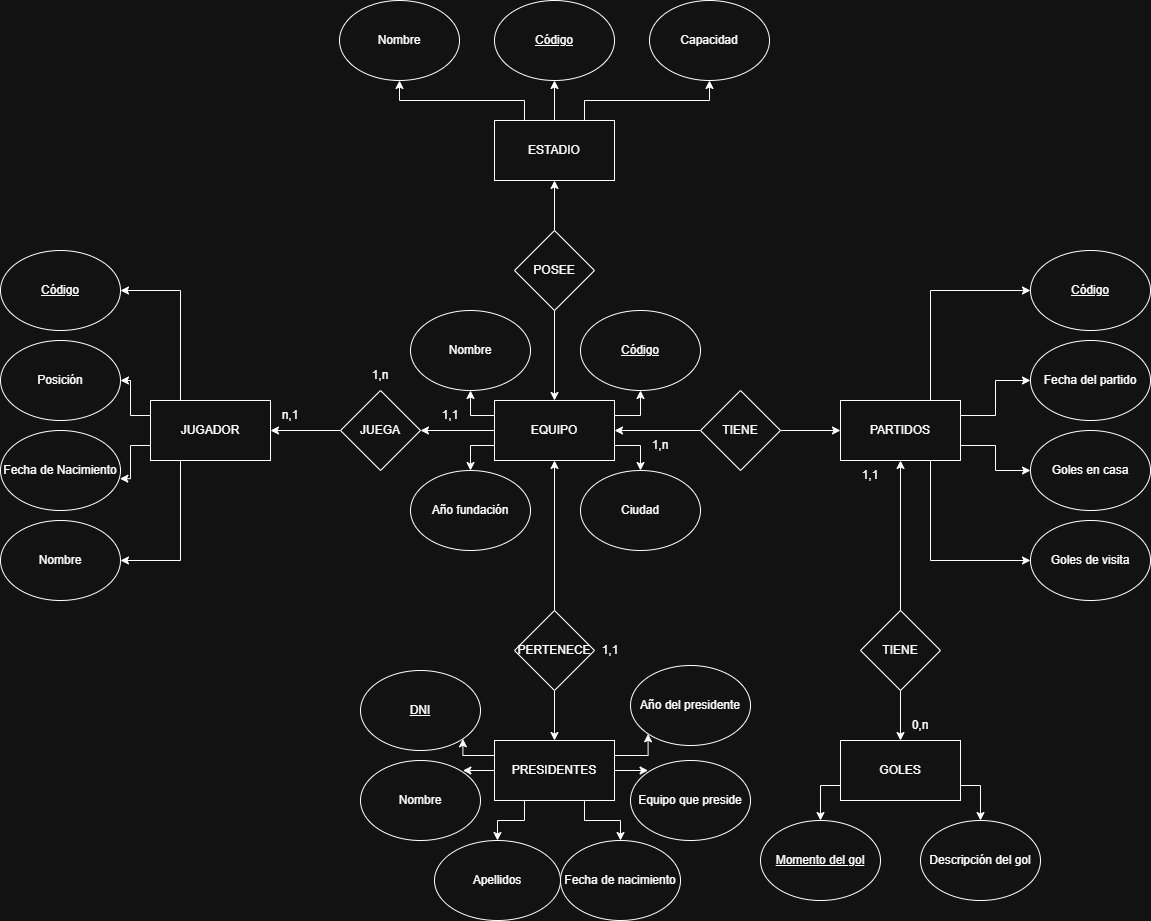

The diagram above was exported from draw.io. Its source (the exported page's mxGraphModel, read from the mxfile embedded in the PNG):
<mxGraphModel dx="3827" dy="2291" grid="1" gridSize="10" guides="1" tooltips="1" connect="1" arrows="1" fold="1" page="1" pageScale="1" pageWidth="827" pageHeight="1169" math="0" shadow="0">
  <root>
    <mxCell id="0" />
    <mxCell id="1" parent="0" />
    <mxCell id="ovyJ7wGblwacoTVMloV3-34" style="edgeStyle=orthogonalEdgeStyle;rounded=0;orthogonalLoop=1;jettySize=auto;html=1;exitX=0;exitY=0.5;exitDx=0;exitDy=0;entryX=1;entryY=0.5;entryDx=0;entryDy=0;" parent="1" source="ovyJ7wGblwacoTVMloV3-1" target="ovyJ7wGblwacoTVMloV3-2" edge="1">
      <mxGeometry relative="1" as="geometry" />
    </mxCell>
    <mxCell id="ovyJ7wGblwacoTVMloV3-41" style="edgeStyle=orthogonalEdgeStyle;rounded=0;orthogonalLoop=1;jettySize=auto;html=1;exitX=0;exitY=0.25;exitDx=0;exitDy=0;entryX=0.5;entryY=1;entryDx=0;entryDy=0;" parent="1" source="ovyJ7wGblwacoTVMloV3-1" target="ovyJ7wGblwacoTVMloV3-36" edge="1">
      <mxGeometry relative="1" as="geometry" />
    </mxCell>
    <mxCell id="ovyJ7wGblwacoTVMloV3-42" style="edgeStyle=orthogonalEdgeStyle;rounded=0;orthogonalLoop=1;jettySize=auto;html=1;exitX=0;exitY=0.75;exitDx=0;exitDy=0;entryX=0.5;entryY=0;entryDx=0;entryDy=0;" parent="1" source="ovyJ7wGblwacoTVMloV3-1" target="ovyJ7wGblwacoTVMloV3-38" edge="1">
      <mxGeometry relative="1" as="geometry" />
    </mxCell>
    <mxCell id="ovyJ7wGblwacoTVMloV3-43" style="edgeStyle=orthogonalEdgeStyle;rounded=0;orthogonalLoop=1;jettySize=auto;html=1;exitX=1;exitY=0.75;exitDx=0;exitDy=0;entryX=0.5;entryY=0;entryDx=0;entryDy=0;" parent="1" source="ovyJ7wGblwacoTVMloV3-1" target="ovyJ7wGblwacoTVMloV3-37" edge="1">
      <mxGeometry relative="1" as="geometry" />
    </mxCell>
    <mxCell id="ovyJ7wGblwacoTVMloV3-44" style="edgeStyle=orthogonalEdgeStyle;rounded=0;orthogonalLoop=1;jettySize=auto;html=1;exitX=1;exitY=0.25;exitDx=0;exitDy=0;entryX=0.5;entryY=1;entryDx=0;entryDy=0;" parent="1" source="ovyJ7wGblwacoTVMloV3-1" target="ovyJ7wGblwacoTVMloV3-39" edge="1">
      <mxGeometry relative="1" as="geometry" />
    </mxCell>
    <mxCell id="ovyJ7wGblwacoTVMloV3-1" value="EQUIPO" style="rounded=0;whiteSpace=wrap;html=1;" parent="1" vertex="1">
      <mxGeometry x="354" y="150" width="120" height="60" as="geometry" />
    </mxCell>
    <mxCell id="ovyJ7wGblwacoTVMloV3-35" style="edgeStyle=orthogonalEdgeStyle;rounded=0;orthogonalLoop=1;jettySize=auto;html=1;exitX=0;exitY=0.5;exitDx=0;exitDy=0;entryX=1;entryY=0.5;entryDx=0;entryDy=0;" parent="1" source="ovyJ7wGblwacoTVMloV3-2" target="ovyJ7wGblwacoTVMloV3-8" edge="1">
      <mxGeometry relative="1" as="geometry" />
    </mxCell>
    <mxCell id="ovyJ7wGblwacoTVMloV3-2" value="JUEGA" style="rhombus;whiteSpace=wrap;html=1;" parent="1" vertex="1">
      <mxGeometry x="200" y="140" width="80" height="80" as="geometry" />
    </mxCell>
    <mxCell id="ovyJ7wGblwacoTVMloV3-3" value="&lt;u&gt;Código&lt;/u&gt;" style="ellipse;whiteSpace=wrap;html=1;" parent="1" vertex="1">
      <mxGeometry x="354" y="-250" width="120" height="80" as="geometry" />
    </mxCell>
    <mxCell id="ovyJ7wGblwacoTVMloV3-76" style="edgeStyle=orthogonalEdgeStyle;rounded=0;orthogonalLoop=1;jettySize=auto;html=1;exitX=0.25;exitY=1;exitDx=0;exitDy=0;entryX=0.5;entryY=0;entryDx=0;entryDy=0;" parent="1" source="ovyJ7wGblwacoTVMloV3-5" target="ovyJ7wGblwacoTVMloV3-75" edge="1">
      <mxGeometry relative="1" as="geometry" />
    </mxCell>
    <mxCell id="ovyJ7wGblwacoTVMloV3-77" style="edgeStyle=orthogonalEdgeStyle;rounded=0;orthogonalLoop=1;jettySize=auto;html=1;exitX=0.75;exitY=1;exitDx=0;exitDy=0;entryX=0.5;entryY=0;entryDx=0;entryDy=0;" parent="1" source="ovyJ7wGblwacoTVMloV3-5" target="ovyJ7wGblwacoTVMloV3-72" edge="1">
      <mxGeometry relative="1" as="geometry" />
    </mxCell>
    <mxCell id="ovyJ7wGblwacoTVMloV3-79" style="edgeStyle=orthogonalEdgeStyle;rounded=0;orthogonalLoop=1;jettySize=auto;html=1;exitX=1;exitY=0.25;exitDx=0;exitDy=0;entryX=0;entryY=1;entryDx=0;entryDy=0;" parent="1" source="ovyJ7wGblwacoTVMloV3-5" target="ovyJ7wGblwacoTVMloV3-73" edge="1">
      <mxGeometry relative="1" as="geometry" />
    </mxCell>
    <mxCell id="ovyJ7wGblwacoTVMloV3-80" style="edgeStyle=orthogonalEdgeStyle;rounded=0;orthogonalLoop=1;jettySize=auto;html=1;exitX=1;exitY=0.5;exitDx=0;exitDy=0;entryX=0;entryY=0;entryDx=0;entryDy=0;" parent="1" source="ovyJ7wGblwacoTVMloV3-5" target="ovyJ7wGblwacoTVMloV3-74" edge="1">
      <mxGeometry relative="1" as="geometry" />
    </mxCell>
    <mxCell id="ovyJ7wGblwacoTVMloV3-81" style="edgeStyle=orthogonalEdgeStyle;rounded=0;orthogonalLoop=1;jettySize=auto;html=1;exitX=0;exitY=0.5;exitDx=0;exitDy=0;entryX=1;entryY=0;entryDx=0;entryDy=0;" parent="1" source="ovyJ7wGblwacoTVMloV3-5" target="ovyJ7wGblwacoTVMloV3-71" edge="1">
      <mxGeometry relative="1" as="geometry" />
    </mxCell>
    <mxCell id="ovyJ7wGblwacoTVMloV3-82" style="edgeStyle=orthogonalEdgeStyle;rounded=0;orthogonalLoop=1;jettySize=auto;html=1;exitX=0;exitY=0.25;exitDx=0;exitDy=0;entryX=1;entryY=1;entryDx=0;entryDy=0;" parent="1" source="ovyJ7wGblwacoTVMloV3-5" target="ovyJ7wGblwacoTVMloV3-16" edge="1">
      <mxGeometry relative="1" as="geometry" />
    </mxCell>
    <mxCell id="ovyJ7wGblwacoTVMloV3-5" value="PRESIDENTES" style="rounded=0;whiteSpace=wrap;html=1;" parent="1" vertex="1">
      <mxGeometry x="354" y="490" width="120" height="60" as="geometry" />
    </mxCell>
    <mxCell id="ovyJ7wGblwacoTVMloV3-62" style="edgeStyle=orthogonalEdgeStyle;rounded=0;orthogonalLoop=1;jettySize=auto;html=1;exitX=0.75;exitY=0;exitDx=0;exitDy=0;entryX=0;entryY=0.5;entryDx=0;entryDy=0;" parent="1" source="ovyJ7wGblwacoTVMloV3-6" target="ovyJ7wGblwacoTVMloV3-53" edge="1">
      <mxGeometry relative="1" as="geometry" />
    </mxCell>
    <mxCell id="ovyJ7wGblwacoTVMloV3-63" style="edgeStyle=orthogonalEdgeStyle;rounded=0;orthogonalLoop=1;jettySize=auto;html=1;exitX=1;exitY=0.25;exitDx=0;exitDy=0;entryX=0;entryY=0.5;entryDx=0;entryDy=0;" parent="1" source="ovyJ7wGblwacoTVMloV3-6" target="ovyJ7wGblwacoTVMloV3-61" edge="1">
      <mxGeometry relative="1" as="geometry" />
    </mxCell>
    <mxCell id="ovyJ7wGblwacoTVMloV3-65" style="edgeStyle=orthogonalEdgeStyle;rounded=0;orthogonalLoop=1;jettySize=auto;html=1;exitX=1;exitY=0.75;exitDx=0;exitDy=0;entryX=0;entryY=0.5;entryDx=0;entryDy=0;" parent="1" source="ovyJ7wGblwacoTVMloV3-6" target="ovyJ7wGblwacoTVMloV3-60" edge="1">
      <mxGeometry relative="1" as="geometry" />
    </mxCell>
    <mxCell id="ovyJ7wGblwacoTVMloV3-66" style="edgeStyle=orthogonalEdgeStyle;rounded=0;orthogonalLoop=1;jettySize=auto;html=1;exitX=0.75;exitY=1;exitDx=0;exitDy=0;entryX=0;entryY=0.5;entryDx=0;entryDy=0;" parent="1" source="ovyJ7wGblwacoTVMloV3-6" target="ovyJ7wGblwacoTVMloV3-59" edge="1">
      <mxGeometry relative="1" as="geometry" />
    </mxCell>
    <mxCell id="ovyJ7wGblwacoTVMloV3-6" value="PARTIDOS" style="rounded=0;whiteSpace=wrap;html=1;" parent="1" vertex="1">
      <mxGeometry x="700" y="150" width="120" height="60" as="geometry" />
    </mxCell>
    <mxCell id="ovyJ7wGblwacoTVMloV3-55" style="edgeStyle=orthogonalEdgeStyle;rounded=0;orthogonalLoop=1;jettySize=auto;html=1;exitX=0;exitY=0.75;exitDx=0;exitDy=0;entryX=0.5;entryY=0;entryDx=0;entryDy=0;" parent="1" source="ovyJ7wGblwacoTVMloV3-7" target="ovyJ7wGblwacoTVMloV3-54" edge="1">
      <mxGeometry relative="1" as="geometry" />
    </mxCell>
    <mxCell id="ovyJ7wGblwacoTVMloV3-56" style="edgeStyle=orthogonalEdgeStyle;rounded=0;orthogonalLoop=1;jettySize=auto;html=1;exitX=1;exitY=0.75;exitDx=0;exitDy=0;entryX=0.5;entryY=0;entryDx=0;entryDy=0;" parent="1" source="ovyJ7wGblwacoTVMloV3-7" target="ovyJ7wGblwacoTVMloV3-40" edge="1">
      <mxGeometry relative="1" as="geometry" />
    </mxCell>
    <mxCell id="ovyJ7wGblwacoTVMloV3-7" value="GOLES" style="rounded=0;whiteSpace=wrap;html=1;" parent="1" vertex="1">
      <mxGeometry x="700" y="490" width="120" height="60" as="geometry" />
    </mxCell>
    <mxCell id="ovyJ7wGblwacoTVMloV3-20" style="edgeStyle=orthogonalEdgeStyle;rounded=0;orthogonalLoop=1;jettySize=auto;html=1;exitX=0;exitY=0.25;exitDx=0;exitDy=0;entryX=1;entryY=0.5;entryDx=0;entryDy=0;" parent="1" source="ovyJ7wGblwacoTVMloV3-8" target="ovyJ7wGblwacoTVMloV3-18" edge="1">
      <mxGeometry relative="1" as="geometry" />
    </mxCell>
    <mxCell id="ovyJ7wGblwacoTVMloV3-22" style="edgeStyle=orthogonalEdgeStyle;rounded=0;orthogonalLoop=1;jettySize=auto;html=1;exitX=0.25;exitY=1;exitDx=0;exitDy=0;entryX=1;entryY=0.5;entryDx=0;entryDy=0;" parent="1" source="ovyJ7wGblwacoTVMloV3-8" target="ovyJ7wGblwacoTVMloV3-15" edge="1">
      <mxGeometry relative="1" as="geometry" />
    </mxCell>
    <mxCell id="ovyJ7wGblwacoTVMloV3-23" style="edgeStyle=orthogonalEdgeStyle;rounded=0;orthogonalLoop=1;jettySize=auto;html=1;exitX=0.25;exitY=0;exitDx=0;exitDy=0;entryX=1;entryY=0.5;entryDx=0;entryDy=0;" parent="1" source="ovyJ7wGblwacoTVMloV3-8" target="ovyJ7wGblwacoTVMloV3-19" edge="1">
      <mxGeometry relative="1" as="geometry" />
    </mxCell>
    <mxCell id="ovyJ7wGblwacoTVMloV3-8" value="JUGADOR" style="rounded=0;whiteSpace=wrap;html=1;" parent="1" vertex="1">
      <mxGeometry x="10" y="150" width="120" height="60" as="geometry" />
    </mxCell>
    <mxCell id="ovyJ7wGblwacoTVMloV3-30" style="edgeStyle=orthogonalEdgeStyle;rounded=0;orthogonalLoop=1;jettySize=auto;html=1;exitX=0.5;exitY=0;exitDx=0;exitDy=0;entryX=0.5;entryY=1;entryDx=0;entryDy=0;" parent="1" source="ovyJ7wGblwacoTVMloV3-9" target="ovyJ7wGblwacoTVMloV3-24" edge="1">
      <mxGeometry relative="1" as="geometry" />
    </mxCell>
    <mxCell id="ovyJ7wGblwacoTVMloV3-31" style="edgeStyle=orthogonalEdgeStyle;rounded=0;orthogonalLoop=1;jettySize=auto;html=1;exitX=0.5;exitY=1;exitDx=0;exitDy=0;entryX=0.5;entryY=0;entryDx=0;entryDy=0;" parent="1" source="ovyJ7wGblwacoTVMloV3-9" target="ovyJ7wGblwacoTVMloV3-1" edge="1">
      <mxGeometry relative="1" as="geometry" />
    </mxCell>
    <mxCell id="ovyJ7wGblwacoTVMloV3-9" value="POSEE" style="rhombus;whiteSpace=wrap;html=1;" parent="1" vertex="1">
      <mxGeometry x="374" y="-20" width="80" height="80" as="geometry" />
    </mxCell>
    <mxCell id="ovyJ7wGblwacoTVMloV3-32" style="edgeStyle=orthogonalEdgeStyle;rounded=0;orthogonalLoop=1;jettySize=auto;html=1;exitX=0;exitY=0.5;exitDx=0;exitDy=0;entryX=1;entryY=0.5;entryDx=0;entryDy=0;" parent="1" source="ovyJ7wGblwacoTVMloV3-10" target="ovyJ7wGblwacoTVMloV3-1" edge="1">
      <mxGeometry relative="1" as="geometry" />
    </mxCell>
    <mxCell id="ovyJ7wGblwacoTVMloV3-33" style="edgeStyle=orthogonalEdgeStyle;rounded=0;orthogonalLoop=1;jettySize=auto;html=1;exitX=1;exitY=0.5;exitDx=0;exitDy=0;entryX=0;entryY=0.5;entryDx=0;entryDy=0;" parent="1" source="ovyJ7wGblwacoTVMloV3-10" target="ovyJ7wGblwacoTVMloV3-6" edge="1">
      <mxGeometry relative="1" as="geometry" />
    </mxCell>
    <mxCell id="ovyJ7wGblwacoTVMloV3-10" value="TIENE" style="rhombus;whiteSpace=wrap;html=1;" parent="1" vertex="1">
      <mxGeometry x="560" y="140" width="80" height="80" as="geometry" />
    </mxCell>
    <mxCell id="ovyJ7wGblwacoTVMloV3-50" style="edgeStyle=orthogonalEdgeStyle;rounded=0;orthogonalLoop=1;jettySize=auto;html=1;entryX=0.5;entryY=1;entryDx=0;entryDy=0;" parent="1" source="ovyJ7wGblwacoTVMloV3-11" target="ovyJ7wGblwacoTVMloV3-1" edge="1">
      <mxGeometry relative="1" as="geometry" />
    </mxCell>
    <mxCell id="ovyJ7wGblwacoTVMloV3-52" style="edgeStyle=orthogonalEdgeStyle;rounded=0;orthogonalLoop=1;jettySize=auto;html=1;exitX=0.5;exitY=1;exitDx=0;exitDy=0;entryX=0.5;entryY=0;entryDx=0;entryDy=0;" parent="1" source="ovyJ7wGblwacoTVMloV3-11" target="ovyJ7wGblwacoTVMloV3-5" edge="1">
      <mxGeometry relative="1" as="geometry" />
    </mxCell>
    <mxCell id="ovyJ7wGblwacoTVMloV3-11" value="PERTENECE" style="rhombus;whiteSpace=wrap;html=1;" parent="1" vertex="1">
      <mxGeometry x="374" y="360" width="80" height="80" as="geometry" />
    </mxCell>
    <mxCell id="ovyJ7wGblwacoTVMloV3-57" style="edgeStyle=orthogonalEdgeStyle;rounded=0;orthogonalLoop=1;jettySize=auto;html=1;exitX=0.5;exitY=1;exitDx=0;exitDy=0;entryX=0.5;entryY=0;entryDx=0;entryDy=0;" parent="1" source="ovyJ7wGblwacoTVMloV3-12" target="ovyJ7wGblwacoTVMloV3-7" edge="1">
      <mxGeometry relative="1" as="geometry" />
    </mxCell>
    <mxCell id="ovyJ7wGblwacoTVMloV3-58" style="edgeStyle=orthogonalEdgeStyle;rounded=0;orthogonalLoop=1;jettySize=auto;html=1;exitX=0.5;exitY=0;exitDx=0;exitDy=0;entryX=0.5;entryY=1;entryDx=0;entryDy=0;" parent="1" source="ovyJ7wGblwacoTVMloV3-12" target="ovyJ7wGblwacoTVMloV3-6" edge="1">
      <mxGeometry relative="1" as="geometry" />
    </mxCell>
    <mxCell id="ovyJ7wGblwacoTVMloV3-12" value="TIENE" style="rhombus;whiteSpace=wrap;html=1;" parent="1" vertex="1">
      <mxGeometry x="720" y="360" width="80" height="80" as="geometry" />
    </mxCell>
    <mxCell id="ovyJ7wGblwacoTVMloV3-13" value="Capacidad" style="ellipse;whiteSpace=wrap;html=1;" parent="1" vertex="1">
      <mxGeometry x="509" y="-250" width="120" height="80" as="geometry" />
    </mxCell>
    <mxCell id="ovyJ7wGblwacoTVMloV3-14" value="Nombre" style="ellipse;whiteSpace=wrap;html=1;" parent="1" vertex="1">
      <mxGeometry x="199" y="-250" width="120" height="80" as="geometry" />
    </mxCell>
    <mxCell id="ovyJ7wGblwacoTVMloV3-15" value="Nombre" style="ellipse;whiteSpace=wrap;html=1;" parent="1" vertex="1">
      <mxGeometry x="-140" y="270" width="120" height="80" as="geometry" />
    </mxCell>
    <mxCell id="ovyJ7wGblwacoTVMloV3-16" value="&lt;u&gt;DNI&lt;/u&gt;" style="ellipse;whiteSpace=wrap;html=1;" parent="1" vertex="1">
      <mxGeometry x="220" y="420" width="120" height="80" as="geometry" />
    </mxCell>
    <mxCell id="ovyJ7wGblwacoTVMloV3-17" value="Fecha de Nacimiento" style="ellipse;whiteSpace=wrap;html=1;" parent="1" vertex="1">
      <mxGeometry x="-140" y="180" width="120" height="80" as="geometry" />
    </mxCell>
    <mxCell id="ovyJ7wGblwacoTVMloV3-18" value="Posición" style="ellipse;whiteSpace=wrap;html=1;" parent="1" vertex="1">
      <mxGeometry x="-140" y="90" width="120" height="80" as="geometry" />
    </mxCell>
    <mxCell id="ovyJ7wGblwacoTVMloV3-19" value="&lt;u&gt;Código&lt;/u&gt;" style="ellipse;whiteSpace=wrap;html=1;" parent="1" vertex="1">
      <mxGeometry x="-140" width="120" height="80" as="geometry" />
    </mxCell>
    <mxCell id="ovyJ7wGblwacoTVMloV3-21" style="edgeStyle=orthogonalEdgeStyle;rounded=0;orthogonalLoop=1;jettySize=auto;html=1;exitX=0;exitY=0.75;exitDx=0;exitDy=0;entryX=0.995;entryY=0.602;entryDx=0;entryDy=0;entryPerimeter=0;" parent="1" source="ovyJ7wGblwacoTVMloV3-8" target="ovyJ7wGblwacoTVMloV3-17" edge="1">
      <mxGeometry relative="1" as="geometry" />
    </mxCell>
    <mxCell id="ovyJ7wGblwacoTVMloV3-26" style="edgeStyle=orthogonalEdgeStyle;rounded=0;orthogonalLoop=1;jettySize=auto;html=1;exitX=0.25;exitY=0;exitDx=0;exitDy=0;entryX=0.5;entryY=1;entryDx=0;entryDy=0;" parent="1" source="ovyJ7wGblwacoTVMloV3-24" target="ovyJ7wGblwacoTVMloV3-14" edge="1">
      <mxGeometry relative="1" as="geometry" />
    </mxCell>
    <mxCell id="ovyJ7wGblwacoTVMloV3-27" style="edgeStyle=orthogonalEdgeStyle;rounded=0;orthogonalLoop=1;jettySize=auto;html=1;exitX=0.75;exitY=0;exitDx=0;exitDy=0;entryX=0.5;entryY=1;entryDx=0;entryDy=0;" parent="1" source="ovyJ7wGblwacoTVMloV3-24" target="ovyJ7wGblwacoTVMloV3-13" edge="1">
      <mxGeometry relative="1" as="geometry" />
    </mxCell>
    <mxCell id="ovyJ7wGblwacoTVMloV3-29" style="edgeStyle=orthogonalEdgeStyle;rounded=0;orthogonalLoop=1;jettySize=auto;html=1;exitX=0.5;exitY=0;exitDx=0;exitDy=0;entryX=0.5;entryY=1;entryDx=0;entryDy=0;" parent="1" source="ovyJ7wGblwacoTVMloV3-24" target="ovyJ7wGblwacoTVMloV3-3" edge="1">
      <mxGeometry relative="1" as="geometry" />
    </mxCell>
    <mxCell id="ovyJ7wGblwacoTVMloV3-24" value="ESTADIO" style="rounded=0;whiteSpace=wrap;html=1;" parent="1" vertex="1">
      <mxGeometry x="354" y="-130" width="120" height="60" as="geometry" />
    </mxCell>
    <mxCell id="ovyJ7wGblwacoTVMloV3-36" value="Nombre" style="ellipse;whiteSpace=wrap;html=1;" parent="1" vertex="1">
      <mxGeometry x="270" y="60" width="120" height="80" as="geometry" />
    </mxCell>
    <mxCell id="ovyJ7wGblwacoTVMloV3-37" value="Ciudad" style="ellipse;whiteSpace=wrap;html=1;" parent="1" vertex="1">
      <mxGeometry x="440" y="220" width="120" height="80" as="geometry" />
    </mxCell>
    <mxCell id="ovyJ7wGblwacoTVMloV3-38" value="Año fundación" style="ellipse;whiteSpace=wrap;html=1;" parent="1" vertex="1">
      <mxGeometry x="270" y="220" width="120" height="80" as="geometry" />
    </mxCell>
    <mxCell id="ovyJ7wGblwacoTVMloV3-39" value="&lt;u&gt;Código&lt;/u&gt;" style="ellipse;whiteSpace=wrap;html=1;" parent="1" vertex="1">
      <mxGeometry x="440" y="60" width="120" height="80" as="geometry" />
    </mxCell>
    <mxCell id="ovyJ7wGblwacoTVMloV3-40" value="Descripción del gol" style="ellipse;whiteSpace=wrap;html=1;" parent="1" vertex="1">
      <mxGeometry x="780" y="570" width="120" height="80" as="geometry" />
    </mxCell>
    <mxCell id="ovyJ7wGblwacoTVMloV3-45" value="1,n" style="text;html=1;whiteSpace=wrap;strokeColor=none;fillColor=none;align=center;verticalAlign=middle;rounded=0;" parent="1" vertex="1">
      <mxGeometry x="210" y="110" width="60" height="30" as="geometry" />
    </mxCell>
    <mxCell id="ovyJ7wGblwacoTVMloV3-46" value="n,1" style="text;html=1;whiteSpace=wrap;strokeColor=none;fillColor=none;align=center;verticalAlign=middle;rounded=0;" parent="1" vertex="1">
      <mxGeometry x="120" y="150" width="60" height="30" as="geometry" />
    </mxCell>
    <mxCell id="ovyJ7wGblwacoTVMloV3-47" value="1,1" style="text;html=1;whiteSpace=wrap;strokeColor=none;fillColor=none;align=center;verticalAlign=middle;rounded=0;" parent="1" vertex="1">
      <mxGeometry x="280" y="150" width="60" height="30" as="geometry" />
    </mxCell>
    <mxCell id="ovyJ7wGblwacoTVMloV3-51" value="1,1" style="text;html=1;whiteSpace=wrap;strokeColor=none;fillColor=none;align=center;verticalAlign=middle;rounded=0;" parent="1" vertex="1">
      <mxGeometry x="440" y="385" width="60" height="30" as="geometry" />
    </mxCell>
    <mxCell id="ovyJ7wGblwacoTVMloV3-53" value="&lt;u&gt;Código&lt;/u&gt;" style="ellipse;whiteSpace=wrap;html=1;" parent="1" vertex="1">
      <mxGeometry x="890" width="120" height="80" as="geometry" />
    </mxCell>
    <mxCell id="ovyJ7wGblwacoTVMloV3-54" value="&lt;u&gt;Momento del gol&lt;/u&gt;" style="ellipse;whiteSpace=wrap;html=1;" parent="1" vertex="1">
      <mxGeometry x="620" y="570" width="120" height="80" as="geometry" />
    </mxCell>
    <mxCell id="ovyJ7wGblwacoTVMloV3-59" value="Goles de visita" style="ellipse;whiteSpace=wrap;html=1;" parent="1" vertex="1">
      <mxGeometry x="890" y="270" width="120" height="80" as="geometry" />
    </mxCell>
    <mxCell id="ovyJ7wGblwacoTVMloV3-60" value="Goles en casa" style="ellipse;whiteSpace=wrap;html=1;" parent="1" vertex="1">
      <mxGeometry x="890" y="180" width="120" height="80" as="geometry" />
    </mxCell>
    <mxCell id="ovyJ7wGblwacoTVMloV3-61" value="Fecha del partido" style="ellipse;whiteSpace=wrap;html=1;" parent="1" vertex="1">
      <mxGeometry x="890" y="90" width="120" height="80" as="geometry" />
    </mxCell>
    <mxCell id="ovyJ7wGblwacoTVMloV3-67" value="1,n" style="text;html=1;whiteSpace=wrap;strokeColor=none;fillColor=none;align=center;verticalAlign=middle;rounded=0;" parent="1" vertex="1">
      <mxGeometry x="490" y="180" width="60" height="30" as="geometry" />
    </mxCell>
    <mxCell id="ovyJ7wGblwacoTVMloV3-68" value="1,1" style="text;html=1;whiteSpace=wrap;strokeColor=none;fillColor=none;align=center;verticalAlign=middle;rounded=0;" parent="1" vertex="1">
      <mxGeometry x="700" y="210" width="60" height="30" as="geometry" />
    </mxCell>
    <mxCell id="ovyJ7wGblwacoTVMloV3-70" value="0,n" style="text;html=1;whiteSpace=wrap;strokeColor=none;fillColor=none;align=center;verticalAlign=middle;rounded=0;" parent="1" vertex="1">
      <mxGeometry x="750" y="460" width="60" height="30" as="geometry" />
    </mxCell>
    <mxCell id="ovyJ7wGblwacoTVMloV3-71" value="Nombre" style="ellipse;whiteSpace=wrap;html=1;" parent="1" vertex="1">
      <mxGeometry x="220" y="510" width="120" height="80" as="geometry" />
    </mxCell>
    <mxCell id="ovyJ7wGblwacoTVMloV3-72" value="Fecha de nacimiento" style="ellipse;whiteSpace=wrap;html=1;" parent="1" vertex="1">
      <mxGeometry x="420" y="590" width="120" height="80" as="geometry" />
    </mxCell>
    <mxCell id="ovyJ7wGblwacoTVMloV3-73" value="Año del presidente" style="ellipse;whiteSpace=wrap;html=1;" parent="1" vertex="1">
      <mxGeometry x="490" y="415" width="120" height="80" as="geometry" />
    </mxCell>
    <mxCell id="ovyJ7wGblwacoTVMloV3-74" value="Equipo que preside" style="ellipse;whiteSpace=wrap;html=1;" parent="1" vertex="1">
      <mxGeometry x="490" y="510" width="120" height="80" as="geometry" />
    </mxCell>
    <mxCell id="ovyJ7wGblwacoTVMloV3-75" value="Apellidos" style="ellipse;whiteSpace=wrap;html=1;" parent="1" vertex="1">
      <mxGeometry x="294" y="590" width="126" height="80" as="geometry" />
    </mxCell>
  </root>
</mxGraphModel>